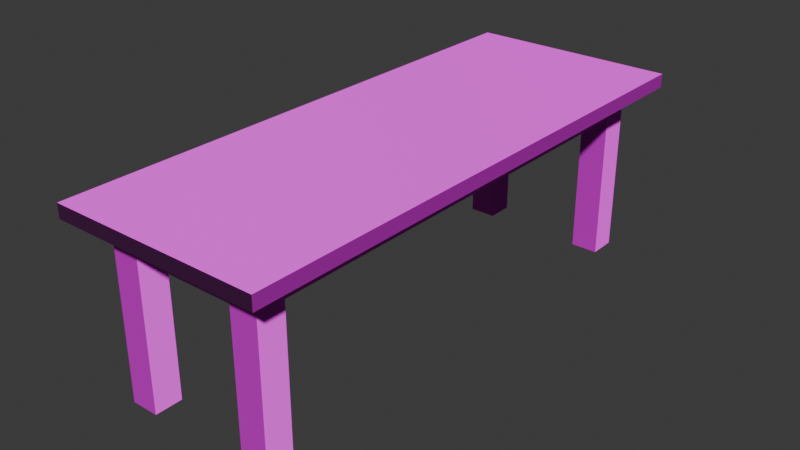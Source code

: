 # Source: geschenk_tisch.blend  (saved by Blender 4.3.34; exported with 4.5.12 LTS)
import bpy
from mathutils import Matrix  # noqa: F401  (used for matrix-valued properties, if any)

bpy.ops.wm.read_factory_settings(use_empty=True)
scene = bpy.context.scene
scene.name = 'Scene'

# ---- collections
col_collection = bpy.data.collections.new('Collection'); scene.collection.children.link(col_collection)

# ---- images (referenced by path relative to the original .blend; pixels are not part of the script)
import os
ASSET_DIR = os.environ.get("B2B_ASSET_DIR", "")  # directory of the original .blend (textures are referenced by path, not embedded)
HERE = os.path.dirname(os.path.abspath(__file__))  # packed textures are extracted next to this script under _unpacked/

def load_image(name, relpath, width, height, colorspace="sRGB"):
    """Load a texture the original file referenced (path relative to the .blend, or extracted next to this script)."""
    p = next((c for c in (os.path.join(HERE, relpath), os.path.join(ASSET_DIR, relpath)) if relpath and os.path.exists(c)), "")
    if p:
        img = bpy.data.images.load(p, check_existing=True)
        img.name = name
    else:  # same state as the original file: an image datablock whose file is absent (Cycles renders it pink)
        img = bpy.data.images.new(name, width, height)
        img.source = "FILE"
        img.filepath = "//" + (relpath or name)
    img.colorspace_settings.name = colorspace
    return img
img_wood_material_albedo_png = load_image('wood_material_albedo.png', 'wood_material_albedo.png', 1024, 1024, 'sRGB')
img_wood_material_normal_png = load_image('wood_material_normal.png', 'wood_material_normal.png', 1024, 1024, 'Non-Color')

# ---- materials (node trees are filled in below, after node groups)
mat_material_001 = bpy.data.materials.new('Material.001')

# ---- material node trees
mat_material_001.use_nodes = True; mat_material_001.node_tree.nodes.clear()
_N = mat_material_001.node_tree.nodes; _L = mat_material_001.node_tree.links
n0 = _N.new('ShaderNodeBsdfPrincipled'); n0.name = 'Principled BSDF'; n0.location = (10, 300)
n0.inputs[2].default_value = 0.6727
n1 = _N.new('ShaderNodeOutputMaterial'); n1.name = 'Material Output'; n1.location = (300, 300)
n2 = _N.new('ShaderNodeTexImage'); n2.name = 'Image Texture'; n2.location = (88, -40)
n2.label = 'Base Color'
n2.image = img_wood_material_albedo_png
n3 = _N.new('ShaderNodeTexImage'); n3.name = 'Image Texture.001'; n3.location = (88, -320)
n3.label = 'Normal'
n3.image = img_wood_material_normal_png
n4 = _N.new('ShaderNodeNormalMap'); n4.name = 'Normal Map'; n4.location = (-240, 220)
n5 = _N.new('ShaderNodeMapping'); n5.name = 'Mapping'; n5.location = (230, -40)
n6 = _N.new('NodeReroute'); n6.name = 'Reroute'; n6.location = (38, -420)
n6.width = 16
n6.socket_idname = 'NodeSocketVector'
n7 = _N.new('ShaderNodeTexCoord'); n7.name = 'Texture Coordinate'; n7.location = (30, -40)
n8 = _N.new('NodeFrame'); n8.name = 'Frame'; n8.location = (-1270, 340)
n8.label = 'Mapping'
n8.width = 400
n9 = _N.new('NodeFrame'); n9.name = 'Frame.001'; n9.location = (-628, 540)
n9.label = 'Textures'
n9.width = 358
n2.parent = n9
n3.parent = n9
n5.parent = n8
n6.parent = n9
n7.parent = n8
_L.new(n0.outputs[0], n1.inputs[0])
_L.new(n2.outputs[0], n0.inputs[0])
_L.new(n3.outputs[0], n4.inputs[1])
_L.new(n4.outputs[0], n0.inputs[5])
_L.new(n6.outputs[0], n2.inputs[0])
_L.new(n6.outputs[0], n3.inputs[0])
_L.new(n5.outputs[0], n6.inputs[0])
_L.new(n7.outputs[2], n5.inputs[0])
n1.is_active_output = True

# ---- world
world_world = bpy.data.worlds.new('World'); scene.world = world_world
world_world.use_nodes = True; world_world.node_tree.nodes.clear()
_N = world_world.node_tree.nodes; _L = world_world.node_tree.links
n0 = _N.new('ShaderNodeOutputWorld'); n0.name = 'World Output'; n0.location = (300, 300)
n1 = _N.new('ShaderNodeBackground'); n1.name = 'Background'; n1.location = (10, 300)
n1.inputs[0].default_value = (0.05088, 0.05088, 0.05088, 1.0)
_L.new(n1.outputs[0], n0.inputs[0])
n0.is_active_output = True
world_world.color = (0.05088, 0.05088, 0.05088)
world_world.sun_shadow_jitter_overblur = 0.0

# ---- meshes
me_cube_001 = bpy.data.meshes.new('Cube.001')
me_cube_001.from_pydata([(-0.7553, -1.276, 0.9263), (-0.8664, -1.387, 1.001), (-0.7553, 1.478, 0.9263), (-0.8664, 1.589, 1.001), (0.1613, -1.276, 0.9263), (0.2723, -1.387, 1.001), (0.1613, 1.478, 0.9263), (0.2723, 1.589, 1.001), (-0.8664, 1.589, 0.9263), (-0.8664, -1.387, 0.9263), (0.2723, 1.589, 0.9263), (0.2723, -1.387, 0.9263), (-0.01923, -1.244, -0.0009226), (-0.01923, -1.244, 0.9263), (-0.01923, -1.095, -0.0009226), (-0.01923, -1.095, 0.9263), (0.1294, -1.244, -0.0009226), (0.1294, -1.244, 0.9263), (0.1294, -1.095, -0.0009226), (0.1294, -1.095, 0.9263), (-0.01923, 1.297, -0.0009225), (-0.01923, 1.297, 0.9263), (-0.01923, 1.446, -0.0009225), (-0.01923, 1.446, 0.9263), (0.1294, 1.297, -0.0009225), (0.1294, 1.297, 0.9263), (0.1294, 1.446, -0.0009225), (0.1294, 1.446, 0.9263), (-0.7234, 1.297, -0.0009225), (-0.7234, 1.297, 0.9263), (-0.7234, 1.446, -0.0009225), (-0.7234, 1.446, 0.9263), (-0.5748, 1.297, -0.0009225), (-0.5748, 1.297, 0.9263), (-0.5748, 1.446, -0.0009225), (-0.5748, 1.446, 0.9263), (-0.7234, -1.244, -0.0009225), (-0.7234, -1.244, 0.9263), (-0.7234, -1.095, -0.0009225), (-0.7234, -1.095, 0.9263), (-0.5748, -1.244, -0.0009225), (-0.5748, -1.244, 0.9263), (-0.5748, -1.095, -0.0009225), (-0.5748, -1.095, 0.9263), (-0.008611, -1.095, 0.9263), (-0.008611, 1.297, 0.9263), (-0.008611, -1.095, 0.785), (-0.008611, 1.297, 0.785), (0.1188, -1.095, 0.9263), (0.1188, 1.297, 0.9263), (0.1188, -1.095, 0.785), (0.1188, 1.297, 0.785), (-0.7234, -1.095, 0.9263), (-0.7234, 1.297, 0.9263), (-0.7234, -1.095, 0.785), (-0.7234, 1.297, 0.785), (-0.5748, -1.095, 0.9263), (-0.5748, 1.297, 0.9263), (-0.5748, -1.095, 0.785), (-0.5748, 1.297, 0.785), (-0.01923, 1.297, 0.9263), (-0.5748, 1.297, 0.9263), (-0.01923, 1.297, 0.785), (-0.5748, 1.297, 0.785), (-0.01923, 1.446, 0.9263), (-0.5748, 1.446, 0.9263), (-0.01923, 1.446, 0.785), (-0.5748, 1.446, 0.785), (-0.01923, -1.244, 0.9263), (-0.5748, -1.244, 0.9263), (-0.01923, -1.244, 0.785), (-0.5748, -1.244, 0.785), (-0.01923, -1.095, 0.9263), (-0.5748, -1.095, 0.9263), (-0.01923, -1.095, 0.785), (-0.5748, -1.095, 0.785)], [(48, 44), (45, 49), (56, 52), (53, 57)], [(9, 1, 3, 8), (8, 3, 7, 10), (10, 7, 5, 11), (11, 5, 1, 9), (2, 6, 4, 0), (7, 3, 1, 5), (2, 0, 9, 8), (6, 2, 8, 10), (4, 6, 10, 11), (0, 4, 11, 9), (12, 13, 15, 14), (14, 15, 19, 18), (18, 19, 17, 16), (16, 17, 13, 12), (20, 21, 23, 22), (22, 23, 27, 26), (26, 27, 25, 24), (24, 25, 21, 20), (28, 29, 31, 30), (30, 31, 35, 34), (34, 35, 33, 32), (32, 33, 29, 28), (36, 37, 39, 38), (38, 39, 43, 42), (42, 43, 41, 40), (40, 41, 37, 36), (44, 45, 47, 46), (46, 47, 51, 50), (50, 51, 49, 48), (52, 53, 55, 54), (54, 55, 59, 58), (58, 59, 57, 56), (60, 61, 63, 62), (62, 63, 67, 66), (66, 67, 65, 64), (68, 69, 71, 70), (70, 71, 75, 74), (74, 75, 73, 72)])
_uv = me_cube_001.uv_layers.new(name='UVMap')
_uv.uv.foreach_set('vector', [0.9551, 0.5732, 0.9409, 0.5732, 0.9409, 0.01024, 0.9551, 0.01024, 0.7622, 0.8094, 0.748, 0.8094, 0.748, 0.4833, 0.7622, 0.4833, 0.9898, 0.5732, 0.9755, 0.5732, 0.9755, 0.01024, 0.9898, 0.01024, 0.7969, 0.8094, 0.7827, 0.8094, 0.7827, 0.4833, 0.7969, 0.4833, 0.3153, 0.5522, 0.03125, 0.5522, 0.03125, 0.03125, 0.3153, 0.03125, 0.6829, 0.5732, 0.3568, 0.5732, 0.3568, 0.01024, 0.6829, 0.01024, 0.3153, 0.5522, 0.3153, 0.03125, 0.3363, 0.01024, 0.3363, 0.5732, 0.03125, 0.5522, 0.3153, 0.5522, 0.3363, 0.5732, 0.01024, 0.5732, 0.03125, 0.03125, 0.03125, 0.5522, 0.01024, 0.5732, 0.01024, 0.01024, 0.3153, 0.03125, 0.03125, 0.03125, 0.01024, 0.01024, 0.3363, 0.01024, 0.8174, 0.6587, 0.8174, 0.4833, 0.8455, 0.4833, 0.8455, 0.6587, 0.2963, 0.7691, 0.2963, 0.5937, 0.3244, 0.5937, 0.3244, 0.7691, 0.8174, 0.8546, 0.8174, 0.6792, 0.8455, 0.6792, 0.8455, 0.8546, 0.3449, 0.7691, 0.3449, 0.5937, 0.373, 0.5937, 0.373, 0.7691, 0.866, 0.6587, 0.866, 0.4833, 0.8941, 0.4833, 0.8941, 0.6587, 0.3935, 0.7691, 0.3935, 0.5937, 0.4216, 0.5937, 0.4216, 0.7691, 0.866, 0.8546, 0.866, 0.6792, 0.8941, 0.6792, 0.8941, 0.8546, 0.4421, 0.7691, 0.4421, 0.5937, 0.4702, 0.5937, 0.4702, 0.7691, 0.9146, 0.8546, 0.9146, 0.6792, 0.9427, 0.6792, 0.9427, 0.8546, 0.4907, 0.7691, 0.4907, 0.5937, 0.5188, 0.5937, 0.5188, 0.7691, 0.2963, 0.965, 0.2963, 0.7896, 0.3244, 0.7896, 0.3244, 0.965, 0.5393, 0.7691, 0.5393, 0.5937, 0.5674, 0.5937, 0.5674, 0.7691, 0.3449, 0.965, 0.3449, 0.7896, 0.373, 0.7896, 0.373, 0.965, 0.5879, 0.7691, 0.5879, 0.5937, 0.616, 0.5937, 0.616, 0.7691, 0.3935, 0.965, 0.3935, 0.7896, 0.4216, 0.7896, 0.4216, 0.965, 0.6365, 0.7691, 0.6365, 0.5937, 0.6646, 0.5937, 0.6646, 0.7691, 0.752, 0.4628, 0.752, 0.01024, 0.7787, 0.01024, 0.7787, 0.4628, 0.7275, 0.4833, 0.7275, 0.9359, 0.7034, 0.9359, 0.7034, 0.4833, 0.826, 0.01024, 0.826, 0.4628, 0.7992, 0.4628, 0.7992, 0.01024, 0.8464, 0.4628, 0.8464, 0.01024, 0.8732, 0.01024, 0.8732, 0.4628, 0.7315, 0.01024, 0.7315, 0.4628, 0.7034, 0.4628, 0.7034, 0.01024, 0.9204, 0.01024, 0.9204, 0.4628, 0.8936, 0.4628, 0.8936, 0.01024, 0.1074, 0.8094, 0.1074, 0.5937, 0.1342, 0.5937, 0.1342, 0.8094, 0.03836, 0.5937, 0.03836, 0.8094, 0.01024, 0.8094, 0.01024, 0.5937, 0.1814, 0.5937, 0.1814, 0.8094, 0.1547, 0.8094, 0.1547, 0.5937, 0.2019, 0.8094, 0.2019, 0.5937, 0.2286, 0.5937, 0.2286, 0.8094, 0.08696, 0.5937, 0.08696, 0.8094, 0.05884, 0.8094, 0.05884, 0.5937, 0.2758, 0.5937, 0.2758, 0.8094, 0.2491, 0.8094, 0.2491, 0.5937])
me_cube_001.materials.append(mat_material_001)
me_cube_001.update()

# ---- objects
ob_table_col = bpy.data.objects.new('Table-col', me_cube_001)

# ---- transforms, parenting, visibility, modifiers, constraints
ob_table_col.location = (0.0, 0.0, 0.0)

# ---- collection membership
col_collection.objects.link(ob_table_col)

# ---- scene / render settings (as saved in the file)
scene.frame_start = 1; scene.frame_end = 250; scene.frame_set(1)
scene.render.engine = 'BLENDER_EEVEE_NEXT'
bpy.context.view_layer.update()

# ---- added for rendering (the .blend has no active camera and no usable light): camera, sun
cam_auto = bpy.data.cameras.new('AutoCamera')
cam_auto.lens = 50.0
cam_auto.sensor_width = 36.0
cam_auto.clip_end = 1000.0
ob_auto_camera = bpy.data.objects.new('AutoCamera', cam_auto)
scene.collection.objects.link(ob_auto_camera)
ob_auto_camera.location = (2.79314, -3.60718, 2.97238)
ob_auto_camera.rotation_euler = (1.09748, -7.21219e-08, 0.694738)
scene.camera = ob_auto_camera
light_auto_sun = bpy.data.lights.new('AutoSun', 'SUN')
light_auto_sun.energy = 3.0
light_auto_sun.angle = 0.0523599
ob_auto_sun = bpy.data.objects.new('AutoSun', light_auto_sun)
scene.collection.objects.link(ob_auto_sun)
ob_auto_sun.rotation_euler = (0.872665, 0.174533, 0.523599)
bpy.context.view_layer.update()
